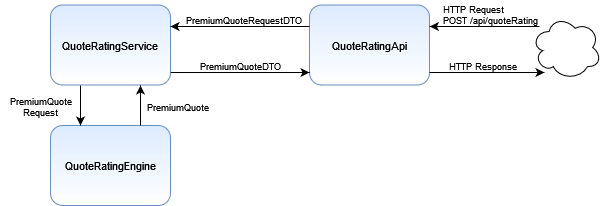

The diagram above was exported from draw.io. Its source (the exported page's mxGraphModel, read from the mxfile embedded in the PNG):
<mxGraphModel dx="1177" dy="456" grid="1" gridSize="10" guides="1" tooltips="1" connect="1" arrows="1" fold="1" page="1" pageScale="1" pageWidth="850" pageHeight="1100" math="0" shadow="0">
  <root>
    <mxCell id="0" />
    <mxCell id="1" parent="0" />
    <mxCell id="RSVBEjwdjWSidXrz1YqE-50" value="&lt;div style=&quot;font-size: 9px;&quot; align=&quot;left&quot;&gt;HTTP Request&lt;br style=&quot;font-size: 9px;&quot;&gt;&lt;/div&gt;&lt;div style=&quot;font-size: 9px;&quot; align=&quot;left&quot;&gt;POST /api/quoteRating&lt;/div&gt;" style="text;html=1;align=left;verticalAlign=middle;resizable=0;points=[];autosize=1;strokeColor=none;fillColor=none;fontSize=9;" vertex="1" parent="1">
      <mxGeometry x="550" y="235" width="110" height="30" as="geometry" />
    </mxCell>
    <mxCell id="RSVBEjwdjWSidXrz1YqE-28" value="PremiumQuoteRequestDTO" style="text;html=1;align=center;verticalAlign=middle;resizable=0;points=[];autosize=1;strokeColor=none;fillColor=none;fontSize=9;" vertex="1" parent="1">
      <mxGeometry x="287" y="245" width="130" height="20" as="geometry" />
    </mxCell>
    <mxCell id="RSVBEjwdjWSidXrz1YqE-57" value="QuoteRatingApi" style="rounded=1;whiteSpace=wrap;html=1;fontSize=11;fillColor=#DDEBFF;strokeColor=#6c8ebf;gradientColor=#ffffff;" vertex="1" parent="1">
      <mxGeometry x="418" y="239.5" width="120" height="80" as="geometry" />
    </mxCell>
    <mxCell id="RSVBEjwdjWSidXrz1YqE-58" value="QuoteRatingService" style="rounded=1;whiteSpace=wrap;html=1;fontSize=11;fillColor=#DDEBFF;strokeColor=#6c8ebf;gradientColor=#ffffff;" vertex="1" parent="1">
      <mxGeometry x="159" y="239.5" width="120" height="80" as="geometry" />
    </mxCell>
    <mxCell id="RSVBEjwdjWSidXrz1YqE-5" value="QuoteRatingEngine" style="rounded=1;whiteSpace=wrap;html=1;fontSize=11;fillColor=#DDEBFF;strokeColor=#6c8ebf;gradientColor=#ffffff;" vertex="1" parent="1">
      <mxGeometry x="159" y="360" width="120" height="80" as="geometry" />
    </mxCell>
    <mxCell id="RSVBEjwdjWSidXrz1YqE-17" value="" style="endArrow=classic;html=1;rounded=0;exitX=0.25;exitY=1;exitDx=0;exitDy=0;entryX=0.25;entryY=0;entryDx=0;entryDy=0;" edge="1" parent="1" target="RSVBEjwdjWSidXrz1YqE-5">
      <mxGeometry width="50" height="50" relative="1" as="geometry">
        <mxPoint x="189" y="320" as="sourcePoint" />
        <mxPoint x="209" y="380" as="targetPoint" />
      </mxGeometry>
    </mxCell>
    <mxCell id="RSVBEjwdjWSidXrz1YqE-20" value="" style="endArrow=classic;html=1;rounded=0;exitX=1.003;exitY=0.813;exitDx=0;exitDy=0;exitPerimeter=0;" edge="1" parent="1">
      <mxGeometry width="50" height="50" relative="1" as="geometry">
        <mxPoint x="279.3599999999999" y="307" as="sourcePoint" />
        <mxPoint x="418" y="307" as="targetPoint" />
      </mxGeometry>
    </mxCell>
    <mxCell id="RSVBEjwdjWSidXrz1YqE-21" value="" style="endArrow=classic;html=1;rounded=0;exitX=0;exitY=0.25;exitDx=0;exitDy=0;" edge="1" parent="1">
      <mxGeometry width="50" height="50" relative="1" as="geometry">
        <mxPoint x="418" y="261" as="sourcePoint" />
        <mxPoint x="279" y="261" as="targetPoint" />
      </mxGeometry>
    </mxCell>
    <mxCell id="RSVBEjwdjWSidXrz1YqE-23" value="" style="endArrow=classic;html=1;rounded=0;exitX=0.75;exitY=0;exitDx=0;exitDy=0;entryX=0.75;entryY=1;entryDx=0;entryDy=0;" edge="1" parent="1" source="RSVBEjwdjWSidXrz1YqE-5">
      <mxGeometry width="50" height="50" relative="1" as="geometry">
        <mxPoint x="193.83999999999992" y="370" as="sourcePoint" />
        <mxPoint x="249" y="320" as="targetPoint" />
      </mxGeometry>
    </mxCell>
    <mxCell id="RSVBEjwdjWSidXrz1YqE-24" value="" style="ellipse;shape=cloud;whiteSpace=wrap;html=1;" vertex="1" parent="1">
      <mxGeometry x="640" y="250" width="70" height="64" as="geometry" />
    </mxCell>
    <mxCell id="RSVBEjwdjWSidXrz1YqE-29" value="PremiumQuoteDTO" style="text;html=1;align=center;verticalAlign=middle;resizable=0;points=[];autosize=1;strokeColor=none;fillColor=none;fontSize=9;" vertex="1" parent="1">
      <mxGeometry x="299" y="291" width="100" height="20" as="geometry" />
    </mxCell>
    <mxCell id="RSVBEjwdjWSidXrz1YqE-30" value="PremiumQuote&lt;br style=&quot;font-size: 9px;&quot;&gt;Request" style="text;html=1;align=center;verticalAlign=middle;resizable=0;points=[];autosize=1;strokeColor=none;fillColor=none;fontSize=9;" vertex="1" parent="1">
      <mxGeometry x="109" y="327" width="80" height="30" as="geometry" />
    </mxCell>
    <mxCell id="RSVBEjwdjWSidXrz1YqE-32" value="PremiumQuote" style="text;html=1;align=center;verticalAlign=middle;resizable=0;points=[];autosize=1;strokeColor=none;fillColor=none;fontSize=9;" vertex="1" parent="1">
      <mxGeometry x="246" y="332" width="80" height="20" as="geometry" />
    </mxCell>
    <mxCell id="RSVBEjwdjWSidXrz1YqE-48" value="" style="endArrow=classic;html=1;rounded=0;fontSize=6;entryX=1.003;entryY=0.263;entryDx=0;entryDy=0;entryPerimeter=0;" edge="1" parent="1">
      <mxGeometry width="50" height="50" relative="1" as="geometry">
        <mxPoint x="648" y="261" as="sourcePoint" />
        <mxPoint x="538.3600000000001" y="261" as="targetPoint" />
      </mxGeometry>
    </mxCell>
    <mxCell id="RSVBEjwdjWSidXrz1YqE-55" value="HTTP Response" style="text;html=1;align=center;verticalAlign=middle;resizable=0;points=[];autosize=1;strokeColor=none;fillColor=none;fontSize=9;" vertex="1" parent="1">
      <mxGeometry x="551" y="291" width="80" height="20" as="geometry" />
    </mxCell>
    <mxCell id="RSVBEjwdjWSidXrz1YqE-64" value="" style="endArrow=classic;html=1;rounded=0;fontSize=9;" edge="1" parent="1">
      <mxGeometry width="50" height="50" relative="1" as="geometry">
        <mxPoint x="538" y="307" as="sourcePoint" />
        <mxPoint x="653" y="307" as="targetPoint" />
      </mxGeometry>
    </mxCell>
  </root>
</mxGraphModel>